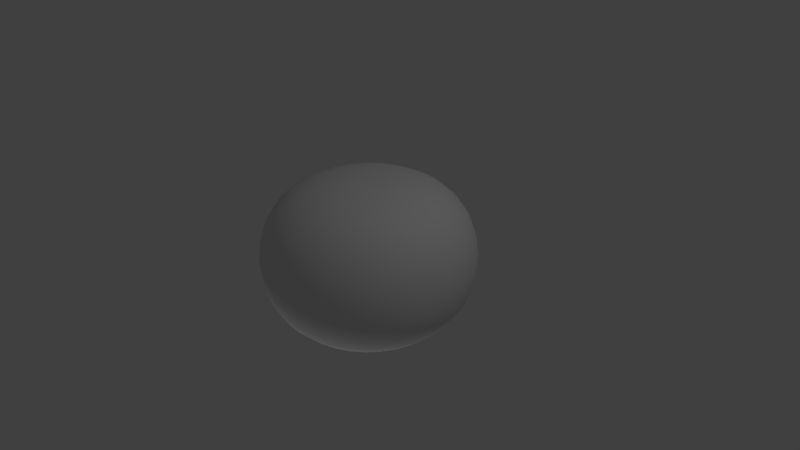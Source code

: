# Source: mandarina.blend  (saved by Blender 2.79.0; exported with 4.5.12 LTS)
import bpy
from mathutils import Matrix  # noqa: F401  (used for matrix-valued properties, if any)

bpy.ops.wm.read_factory_settings(use_empty=True)
scene = bpy.context.scene
scene.name = 'Scene'

# ---- collections
col_collection_1 = bpy.data.collections.new('Collection 1'); scene.collection.children.link(col_collection_1)

# ---- materials (node trees are filled in below, after node groups)
mat_material_001 = bpy.data.materials.new('Material.001')
mat_material_001.alpha_threshold = 0.0
mat_material_001.use_transparent_shadow = False
mat_material_001.roughness = 0.5
mat_material_001.specular_intensity = 0.2241

# ---- material node trees

# ---- world
world_world = bpy.data.worlds.new('World'); scene.world = world_world
world_world.color = (0.05088, 0.05088, 0.05088)
world_world.use_sun_shadow = False
world_world.sun_shadow_jitter_overblur = 0.0
world_world.cycles.sampling_method = 'MANUAL'

# ---- cameras
cam_camera = bpy.data.cameras.new('Camera')
cam_camera.clip_end = 100.0
cam_camera.lens = 35.0
cam_camera.sensor_width = 32.0
cam_camera.sensor_height = 18.0
cam_camera.ortho_scale = 7.314
cam_camera.dof.focus_distance = 0.0
cam_camera.dof.aperture_fstop = 128.0

# ---- lights
light_point = bpy.data.lights.new('Point', 'POINT')
light_point.transmission_factor = 0.0
light_point.energy = 100.0
light_point.shadow_buffer_clip_start = 0.5
light_point.shadow_soft_size = 0.1
light_point.shadow_maximum_resolution = 0.006
light_point.use_absolute_resolution = True
light_lamp = bpy.data.lights.new('Lamp', 'POINT')
light_lamp.transmission_factor = 0.0
light_lamp.cutoff_distance = 30.0
light_lamp.energy = 100.0
light_lamp.shadow_buffer_clip_start = 1.001
light_lamp.shadow_soft_size = 0.1
light_lamp.shadow_maximum_resolution = 0.006
light_lamp.use_absolute_resolution = True

# ---- meshes
me_sphere = bpy.data.meshes.new('Sphere')
me_sphere.from_pydata([(-4.679e-08, 0.2733, 1.041), (-4.679e-08, 0.5361, 1.011), (-4.679e-08, 0.7784, 0.9456), (-4.679e-08, 0.9907, 0.836), (-4.679e-08, 1.165, 0.6801), (-4.679e-08, 1.294, 0.482), (-4.679e-08, 1.374, 0.2514), (-4.679e-08, 1.401, 0.001858), (-4.679e-08, 1.374, -0.2479), (-4.679e-08, 0.7784, -0.9556), (0.05332, 0.2681, 1.041), (0.1046, 0.5258, 1.011), (0.1518, 0.7634, 0.9456), (0.1933, 0.9716, 0.836), (0.2273, 1.143, 0.6801), (0.2525, 1.269, 0.482), (0.2681, 1.348, 0.2514), (0.2733, 1.374, 0.001858), (0.2681, 1.348, -0.2479), (0.2525, 1.269, -0.4796), (0.2273, 1.143, -0.6804), (0.1933, 0.9716, -0.8406), (0.1518, 0.7634, -0.9556), (0.1046, 0.5258, -1.027), (0.05332, 0.2681, -1.061), (0.1046, 0.2525, 1.041), (0.2052, 0.4953, 1.011), (0.2979, 0.7191, 0.9456), (0.3791, 0.9152, 0.836), (0.4458, 1.076, 0.6801), (0.4953, 1.196, 0.482), (0.5258, 1.269, 0.2514), (0.5361, 1.294, 0.001858), (0.5258, 1.269, -0.2479), (0.4953, 1.196, -0.4796), (0.4458, 1.076, -0.6804), (0.3791, 0.9152, -0.8406), (0.2979, 0.7191, -0.9556), (0.2052, 0.4953, -1.027), (0.1046, 0.2525, -1.061), (0.1518, 0.2273, 1.041), (0.2979, 0.4458, 1.011), (0.4324, 0.6472, 0.9456), (0.5504, 0.8237, 0.836), (0.6472, 0.9686, 0.6801), (0.7191, 1.076, 0.482), (0.7634, 1.143, 0.2514), (0.7784, 1.165, 0.001858), (0.7634, 1.143, -0.2479), (0.7191, 1.076, -0.4796), (0.6472, 0.9686, -0.6804), (0.5504, 0.8237, -0.8406), (0.4324, 0.6472, -0.9556), (0.2979, 0.4458, -1.027), (0.1518, 0.2273, -1.061), (0.1933, 0.1933, 1.041), (0.3791, 0.3791, 1.011), (0.5504, 0.5504, 0.9456), (0.7005, 0.7005, 0.836), (0.8237, 0.8237, 0.6801), (0.9152, 0.9152, 0.482), (0.9716, 0.9716, 0.2514), (0.9907, 0.9907, 0.001858), (0.9716, 0.9716, -0.2479), (0.9152, 0.9152, -0.4796), (0.8237, 0.8237, -0.6804), (0.7005, 0.7005, -0.8406), (0.5504, 0.5504, -0.9556), (0.3791, 0.3791, -1.027), (0.1933, 0.1933, -1.061), (0.2273, 0.1518, 1.041), (0.4458, 0.2979, 1.011), (0.6472, 0.4324, 0.9456), (0.8237, 0.5504, 0.836), (0.9686, 0.6472, 0.6801), (1.076, 0.7191, 0.482), (1.143, 0.7634, 0.2514), (1.165, 0.7784, 0.001858), (1.143, 0.7634, -0.2479), (1.076, 0.7191, -0.4796), (0.9686, 0.6472, -0.6804), (0.8237, 0.5504, -0.8406), (0.6472, 0.4324, -0.9556), (0.4458, 0.2979, -1.027), (0.2273, 0.1518, -1.061), (0.2525, 0.1046, 1.041), (0.4953, 0.2052, 1.011), (0.7191, 0.2979, 0.9456), (0.9152, 0.3791, 0.836), (1.076, 0.4458, 0.6801), (1.196, 0.4953, 0.482), (1.269, 0.5258, 0.2514), (1.294, 0.5361, 0.001858), (1.269, 0.5258, -0.2479), (1.196, 0.4953, -0.4796), (1.076, 0.4458, -0.6804), (0.9152, 0.3791, -0.8406), (0.7191, 0.2979, -0.9556), (0.4953, 0.2052, -1.027), (0.2525, 0.1046, -1.061), (0.2681, 0.05332, 1.041), (0.5258, 0.1046, 1.011), (0.7634, 0.1518, 0.9456), (0.9716, 0.1933, 0.836), (1.143, 0.2273, 0.6801), (1.269, 0.2525, 0.482), (1.348, 0.2681, 0.2514), (1.374, 0.2733, 0.001858), (1.348, 0.2681, -0.2479), (1.269, 0.2525, -0.4796), (1.143, 0.2273, -0.6804), (0.9716, 0.1933, -0.8406), (0.7634, 0.1518, -0.9556), (0.5258, 0.1046, -1.027), (0.2681, 0.05332, -1.061), (0.2733, -3.474e-07, 1.041), (0.5361, -3.37e-07, 1.011), (0.7784, -3.266e-07, 0.9456), (0.9907, -3.37e-07, 0.836), (1.165, -3.579e-07, 0.6801), (1.294, -2.744e-07, 0.482), (1.374, -4.414e-07, 0.2514), (1.401, -4.205e-07, 0.001858), (1.374, -4.414e-07, -0.2479), (1.294, -2.117e-07, -0.4796), (1.165, -3.579e-07, -0.6804), (0.9907, -3.37e-07, -0.8406), (0.7784, -3.683e-07, -0.9556), (0.5361, -3.161e-07, -1.027), (0.2733, -3.213e-07, -1.061), (0.2681, -0.05332, 1.041), (0.5258, -0.1046, 1.011), (0.7634, -0.1518, 0.9456), (0.9716, -0.1933, 0.836), (1.143, -0.2273, 0.6801), (1.269, -0.2525, 0.482), (1.348, -0.2681, 0.2514), (1.374, -0.2733, 0.001858), (1.348, -0.2681, -0.2479), (1.269, -0.2525, -0.4796), (1.143, -0.2273, -0.6804), (0.9716, -0.1933, -0.8406), (0.7634, -0.1518, -0.9556), (0.5258, -0.1046, -1.027), (0.2681, -0.05332, -1.061), (0.2525, -0.1046, 1.041), (0.4953, -0.2052, 1.011), (0.7191, -0.2979, 0.9456), (0.9152, -0.3791, 0.836), (1.076, -0.4458, 0.6801), (1.196, -0.4953, 0.482), (1.269, -0.5258, 0.2514), (1.294, -0.5361, 0.001858), (1.269, -0.5258, -0.2479), (1.196, -0.4953, -0.4796), (1.076, -0.4458, -0.6804), (0.9152, -0.3791, -0.8406), (0.7191, -0.2979, -0.9556), (0.4953, -0.2052, -1.027), (0.2525, -0.1046, -1.061), (0.2273, -0.1518, 1.041), (0.4458, -0.2979, 1.011), (0.6472, -0.4324, 0.9456), (0.8237, -0.5504, 0.836), (0.9686, -0.6472, 0.6801), (1.076, -0.7191, 0.482), (1.143, -0.7634, 0.2514), (1.165, -0.7784, 0.001858), (1.143, -0.7634, -0.2479), (1.076, -0.7191, -0.4796), (0.9686, -0.6472, -0.6804), (0.8237, -0.5504, -0.8406), (0.6472, -0.4324, -0.9556), (0.4458, -0.2979, -1.027), (0.2273, -0.1518, -1.061), (0.1933, -0.1933, 1.041), (0.3791, -0.3791, 1.011), (0.5504, -0.5504, 0.9456), (0.7005, -0.7005, 0.836), (0.8237, -0.8237, 0.6801), (0.9152, -0.9152, 0.482), (0.9716, -0.9716, 0.2514), (0.9907, -0.9907, 0.001858), (0.9716, -0.9716, -0.2479), (0.9152, -0.9152, -0.4796), (0.8237, -0.8237, -0.6804), (0.7005, -0.7005, -0.8406), (0.5504, -0.5504, -0.9556), (0.3791, -0.3791, -1.027), (0.1933, -0.1933, -1.061), (0.1518, -0.2273, 1.041), (0.2979, -0.4458, 1.011), (0.4324, -0.6472, 0.9456), (0.5504, -0.8237, 0.836), (0.6472, -0.9686, 0.6801), (0.7191, -1.076, 0.482), (0.7634, -1.143, 0.2514), (0.7784, -1.165, 0.001858), (0.7634, -1.143, -0.2479), (0.7191, -1.076, -0.4796), (0.6472, -0.9686, -0.6804), (0.5504, -0.8237, -0.8406), (0.4324, -0.6472, -0.9556), (0.2979, -0.4458, -1.027), (0.1518, -0.2273, -1.061), (-4.679e-08, -3.463e-07, -1.07), (0.1046, -0.2525, 1.041), (0.2052, -0.4953, 1.011), (0.2979, -0.7191, 0.9456), (0.3791, -0.9152, 0.836), (0.4458, -1.076, 0.6801), (0.4953, -1.196, 0.482), (0.5258, -1.269, 0.2514), (0.5361, -1.294, 0.001858), (0.5258, -1.269, -0.2479), (0.4953, -1.196, -0.4796), (0.4458, -1.076, -0.6804), (0.3791, -0.9152, -0.8406), (0.2979, -0.7191, -0.9556), (0.2052, -0.4953, -1.027), (0.1046, -0.2525, -1.061), (0.05332, -0.2681, 1.041), (0.1046, -0.5258, 1.011), (0.1518, -0.7634, 0.9456), (0.1933, -0.9716, 0.836), (0.2273, -1.143, 0.6801), (0.2525, -1.269, 0.482), (0.2681, -1.348, 0.2514), (0.2733, -1.374, 0.001858), (0.2681, -1.348, -0.2479), (0.2525, -1.269, -0.4796), (0.2273, -1.143, -0.6804), (0.1933, -0.9716, -0.8406), (0.1518, -0.7634, -0.9556), (0.1046, -0.5258, -1.027), (0.05332, -0.2681, -1.061), (-5.69e-08, -0.2733, 1.041), (1.095e-08, -0.5361, 1.011), (-9.925e-09, -0.7784, 0.9456), (-8.299e-08, -0.9907, 0.836), (-1.665e-07, -1.165, 0.6801), (4.227e-08, -1.294, 0.482), (-1.665e-07, -1.374, 0.2514), (-1.874e-07, -1.401, 0.001858), (-1.665e-07, -1.374, -0.2479), (4.227e-08, -1.294, -0.4796), (-1.665e-07, -1.165, -0.6804), (-8.299e-08, -0.9907, -0.8406), (-6.212e-08, -0.7784, -0.9556), (-4.124e-08, -0.5361, -1.027), (-4.124e-08, -0.2733, -1.061), (-0.05332, -0.2681, 1.041), (-0.1046, -0.5258, 1.011), (-0.1518, -0.7634, 0.9456), (-0.1933, -0.9716, 0.836), (-0.2273, -1.143, 0.6801), (-0.2525, -1.269, 0.482), (-0.2681, -1.348, 0.2514), (-0.2733, -1.374, 0.001858), (-0.2681, -1.348, -0.2479), (-0.2525, -1.269, -0.4796), (-0.2273, -1.143, -0.6804), (-0.1933, -0.9716, -0.8406), (-0.1518, -0.7634, -0.9556), (-0.1046, -0.5258, -1.027), (-0.05332, -0.2681, -1.061), (-0.1046, -0.2525, 1.041), (-0.2052, -0.4953, 1.011), (-0.2979, -0.7191, 0.9456), (-0.3791, -0.9152, 0.836), (-0.4458, -1.076, 0.6801), (-0.4953, -1.196, 0.482), (-0.5258, -1.269, 0.2514), (-0.5361, -1.294, 0.001858), (-0.5258, -1.269, -0.2479), (-0.4953, -1.196, -0.4796), (-0.4458, -1.076, -0.6804), (-0.3791, -0.9152, -0.8406), (-0.2979, -0.7191, -0.9556), (-0.2052, -0.4953, -1.027), (-0.1046, -0.2525, -1.061), (-0.1518, -0.2273, 1.041), (-0.2979, -0.4458, 1.011), (-0.4324, -0.6472, 0.9456), (-0.5504, -0.8237, 0.836), (-0.6472, -0.9686, 0.6801), (-0.7191, -1.076, 0.482), (-0.7634, -1.143, 0.2514), (-0.7784, -1.165, 0.001858), (-0.7634, -1.143, -0.2479), (-0.7191, -1.076, -0.4796), (-0.6472, -0.9686, -0.6804), (-0.5504, -0.8237, -0.8406), (-0.4324, -0.6472, -0.9556), (-0.2979, -0.4458, -1.027), (-0.1518, -0.2273, -1.061), (-3.696e-07, -6.691e-07, 1.048), (-0.1933, -0.1933, 1.041), (-0.3791, -0.3791, 1.011), (-0.5504, -0.5504, 0.9456), (-0.7005, -0.7005, 0.836), (-0.8237, -0.8237, 0.6801), (-0.9152, -0.9152, 0.482), (-0.9716, -0.9716, 0.2514), (-0.9907, -0.9907, 0.001858), (-0.9716, -0.9716, -0.2479), (-0.9152, -0.9152, -0.4796), (-0.8237, -0.8237, -0.6804), (-0.7005, -0.7005, -0.8406), (-0.5504, -0.5504, -0.9556), (-0.3791, -0.3791, -1.027), (-0.1933, -0.1933, -1.061), (-0.2273, -0.1518, 1.041), (-0.4458, -0.2979, 1.011), (-0.6472, -0.4324, 0.9456), (-0.8237, -0.5504, 0.836), (-0.9686, -0.6472, 0.6801), (-1.076, -0.7191, 0.482), (-1.143, -0.7634, 0.2514), (-1.165, -0.7784, 0.001858), (-1.143, -0.7634, -0.2479), (-1.076, -0.7191, -0.4796), (-0.9686, -0.6472, -0.6804), (-0.8237, -0.5504, -0.8406), (-0.6472, -0.4324, -0.9556), (-0.4458, -0.2979, -1.027), (-0.2273, -0.1518, -1.061), (-0.2525, -0.1046, 1.041), (-0.4953, -0.2052, 1.011), (-0.7191, -0.2979, 0.9456), (-0.9152, -0.3791, 0.836), (-1.076, -0.4458, 0.6801), (-1.196, -0.4953, 0.482), (-1.269, -0.5258, 0.2514), (-1.294, -0.5361, 0.001858), (-1.269, -0.5258, -0.2479), (-1.196, -0.4953, -0.4796), (-1.076, -0.4458, -0.6804), (-0.9152, -0.3791, -0.8406), (-0.7191, -0.2979, -0.9556), (-0.4953, -0.2052, -1.027), (-0.2525, -0.1046, -1.061), (-0.2681, -0.05332, 1.041), (-0.5258, -0.1046, 1.011), (-0.7634, -0.1518, 0.9456), (-0.9716, -0.1933, 0.836), (-1.143, -0.2273, 0.6801), (-1.269, -0.2525, 0.482), (-1.348, -0.2681, 0.2514), (-1.374, -0.2733, 0.001858), (-1.348, -0.2681, -0.2479), (-1.269, -0.2525, -0.4796), (-1.143, -0.2273, -0.6804), (-0.9716, -0.1933, -0.8406), (-0.7634, -0.1518, -0.9556), (-0.5258, -0.1046, -1.027), (-0.2681, -0.05332, -1.061), (-0.2733, -3.266e-07, 1.041), (-0.5361, -2.848e-07, 1.011), (-0.7784, -2.848e-07, 0.9456), (-0.9907, -1.491e-07, 0.836), (-1.165, -8.648e-08, 0.6801), (-1.294, -3.37e-07, 0.482), (-1.374, -2.385e-08, 0.2514), (-1.401, -8.648e-08, 0.001858), (-1.374, -2.385e-08, -0.2479), (-1.294, -3.37e-07, -0.4796), (-1.165, -8.648e-08, -0.6804), (-0.9907, -1.491e-07, -0.8406), (-0.7784, -2.535e-07, -0.9556), (-0.5361, -2.431e-07, -1.027), (-0.2733, -3.318e-07, -1.061), (-0.2681, 0.05332, 1.041), (-0.5258, 0.1046, 1.011), (-0.7634, 0.1518, 0.9456), (-0.9716, 0.1933, 0.836), (-1.143, 0.2273, 0.6801), (-1.269, 0.2525, 0.482), (-1.348, 0.2681, 0.2514), (-1.374, 0.2733, 0.001858), (-1.348, 0.2681, -0.2479), (-1.269, 0.2525, -0.4796), (-1.143, 0.2273, -0.6804), (-0.9716, 0.1933, -0.8406), (-0.7634, 0.1518, -0.9556), (-0.5258, 0.1046, -1.027), (-0.2681, 0.05332, -1.061), (-0.2525, 0.1046, 1.041), (-0.4953, 0.2052, 1.011), (-0.7191, 0.2979, 0.9456), (-0.9152, 0.3791, 0.836), (-1.076, 0.4458, 0.6801), (-1.196, 0.4953, 0.482), (-1.269, 0.5258, 0.2514), (-1.294, 0.5361, 0.001858), (-1.269, 0.5258, -0.2479), (-1.196, 0.4953, -0.4796), (-1.076, 0.4458, -0.6804), (-0.9152, 0.3791, -0.8406), (-0.7191, 0.2979, -0.9556), (-0.4953, 0.2052, -1.027), (-0.2525, 0.1046, -1.061), (-0.2273, 0.1518, 1.041), (-0.4458, 0.2979, 1.011), (-0.6472, 0.4324, 0.9456), (-0.8237, 0.5504, 0.836), (-0.9686, 0.6472, 0.6801), (-1.076, 0.7191, 0.482), (-1.143, 0.7634, 0.2514), (-1.165, 0.7784, 0.001858), (-1.143, 0.7634, -0.2479), (-1.076, 0.7191, -0.4796), (-0.9686, 0.6472, -0.6804), (-0.8237, 0.5504, -0.8406), (-0.6472, 0.4324, -0.9556), (-0.4458, 0.2979, -1.027), (-0.2273, 0.1518, -1.061), (-0.1933, 0.1933, 1.041), (-0.3791, 0.3791, 1.011), (-0.5504, 0.5504, 0.9456), (-0.7005, 0.7005, 0.836), (-0.8237, 0.8237, 0.6801), (-0.9152, 0.9152, 0.482), (-0.9716, 0.9716, 0.2514), (-0.9907, 0.9907, 0.001858), (-0.9716, 0.9716, -0.2479), (-0.9152, 0.9152, -0.4796), (-0.8237, 0.8237, -0.6804), (-0.7005, 0.7005, -0.8406), (-0.5504, 0.5504, -0.9556), (-0.3791, 0.3791, -1.027), (-0.1933, 0.1933, -1.061), (-0.1518, 0.2273, 1.041), (-0.2979, 0.4458, 1.011), (-0.4324, 0.6472, 0.9456), (-0.5504, 0.8237, 0.836), (-0.6472, 0.9686, 0.6801), (-0.7191, 1.076, 0.482), (-0.7634, 1.143, 0.2514), (-0.7784, 1.165, 0.001858), (-0.7634, 1.143, -0.2479), (-0.7191, 1.076, -0.4796), (-0.6472, 0.9686, -0.6804), (-0.5504, 0.8237, -0.8406), (-0.4324, 0.6472, -0.9556), (-0.2979, 0.4458, -1.027), (-0.1518, 0.2273, -1.061), (-0.1046, 0.2525, 1.041), (-0.2052, 0.4953, 1.011), (-0.2979, 0.7191, 0.9456), (-0.3791, 0.9152, 0.836), (-0.4458, 1.076, 0.6801), (-0.4953, 1.196, 0.482), (-0.5258, 1.269, 0.2514), (-0.5361, 1.294, 0.001858), (-0.5258, 1.269, -0.2479), (-0.4953, 1.196, -0.4796), (-0.4458, 1.076, -0.6804), (-0.3791, 0.9152, -0.8406), (-0.2979, 0.7191, -0.9556), (-0.2052, 0.4953, -1.027), (-0.1046, 0.2525, -1.061), (-0.05332, 0.2681, 1.041), (-0.1046, 0.5258, 1.011), (-0.1518, 0.7634, 0.9456), (-0.1933, 0.9716, 0.836), (-0.2273, 1.143, 0.6801), (-0.2525, 1.269, 0.482), (-0.2681, 1.348, 0.2514), (-0.2733, 1.374, 0.001858), (-0.2681, 1.348, -0.2479), (-0.2525, 1.269, -0.4796), (-0.2273, 1.143, -0.6804), (-0.1933, 0.9716, -0.8406), (-0.1518, 0.7634, -0.9556), (-0.1046, 0.5258, -1.027), (-0.05332, 0.2681, -1.061), (4.227e-08, 1.294, -0.4796), (3.345e-07, 1.165, -0.6804), (1.675e-07, 0.9907, -0.8406), (6.314e-08, 0.5361, -1.027), (-2.558e-08, 0.2733, -1.061)], [], [(3, 2, 12, 13), (479, 478, 20, 21), (4, 3, 13, 14), (9, 479, 21, 22), (5, 4, 14, 15), (480, 9, 22, 23), (6, 5, 15, 16), (481, 480, 23, 24), (7, 6, 16, 17), (0, 296, 10), (205, 481, 24), (8, 7, 17, 18), (1, 0, 10, 11), (477, 8, 18, 19), (2, 1, 11, 12), (478, 477, 19, 20), (12, 11, 26, 27), (20, 19, 34, 35), (13, 12, 27, 28), (21, 20, 35, 36), (14, 13, 28, 29), (22, 21, 36, 37), (15, 14, 29, 30), (23, 22, 37, 38), (16, 15, 30, 31), (24, 23, 38, 39), (17, 16, 31, 32), (10, 296, 25), (205, 24, 39), (18, 17, 32, 33), (11, 10, 25, 26), (19, 18, 33, 34), (31, 30, 45, 46), (39, 38, 53, 54), (32, 31, 46, 47), (25, 296, 40), (205, 39, 54), (33, 32, 47, 48), (26, 25, 40, 41), (34, 33, 48, 49), (27, 26, 41, 42), (35, 34, 49, 50), (28, 27, 42, 43), (36, 35, 50, 51), (29, 28, 43, 44), (37, 36, 51, 52), (30, 29, 44, 45), (38, 37, 52, 53), (50, 49, 64, 65), (43, 42, 57, 58), (51, 50, 65, 66), (44, 43, 58, 59), (52, 51, 66, 67), (45, 44, 59, 60), (53, 52, 67, 68), (46, 45, 60, 61), (54, 53, 68, 69), (47, 46, 61, 62), (40, 296, 55), (205, 54, 69), (48, 47, 62, 63), (41, 40, 55, 56), (49, 48, 63, 64), (42, 41, 56, 57), (69, 68, 83, 84), (62, 61, 76, 77), (55, 296, 70), (205, 69, 84), (63, 62, 77, 78), (56, 55, 70, 71), (64, 63, 78, 79), (57, 56, 71, 72), (65, 64, 79, 80), (58, 57, 72, 73), (66, 65, 80, 81), (59, 58, 73, 74), (67, 66, 81, 82), (60, 59, 74, 75), (68, 67, 82, 83), (61, 60, 75, 76), (73, 72, 87, 88), (81, 80, 95, 96), (74, 73, 88, 89), (82, 81, 96, 97), (75, 74, 89, 90), (83, 82, 97, 98), (76, 75, 90, 91), (84, 83, 98, 99), (77, 76, 91, 92), (70, 296, 85), (205, 84, 99), (78, 77, 92, 93), (71, 70, 85, 86), (79, 78, 93, 94), (72, 71, 86, 87), (80, 79, 94, 95), (92, 91, 106, 107), (85, 296, 100), (205, 99, 114), (93, 92, 107, 108), (86, 85, 100, 101), (94, 93, 108, 109), (87, 86, 101, 102), (95, 94, 109, 110), (88, 87, 102, 103), (96, 95, 110, 111), (89, 88, 103, 104), (97, 96, 111, 112), (90, 89, 104, 105), (98, 97, 112, 113), (91, 90, 105, 106), (99, 98, 113, 114), (111, 110, 125, 126), (104, 103, 118, 119), (112, 111, 126, 127), (105, 104, 119, 120), (113, 112, 127, 128), (106, 105, 120, 121), (114, 113, 128, 129), (107, 106, 121, 122), (100, 296, 115), (205, 114, 129), (108, 107, 122, 123), (101, 100, 115, 116), (109, 108, 123, 124), (102, 101, 116, 117), (110, 109, 124, 125), (103, 102, 117, 118), (205, 129, 144), (123, 122, 137, 138), (116, 115, 130, 131), (124, 123, 138, 139), (117, 116, 131, 132), (125, 124, 139, 140), (118, 117, 132, 133), (126, 125, 140, 141), (119, 118, 133, 134), (127, 126, 141, 142), (120, 119, 134, 135), (128, 127, 142, 143), (121, 120, 135, 136), (129, 128, 143, 144), (122, 121, 136, 137), (115, 296, 130), (142, 141, 156, 157), (135, 134, 149, 150), (143, 142, 157, 158), (136, 135, 150, 151), (144, 143, 158, 159), (137, 136, 151, 152), (130, 296, 145), (205, 144, 159), (138, 137, 152, 153), (131, 130, 145, 146), (139, 138, 153, 154), (132, 131, 146, 147), (140, 139, 154, 155), (133, 132, 147, 148), (141, 140, 155, 156), (134, 133, 148, 149), (146, 145, 160, 161), (154, 153, 168, 169), (147, 146, 161, 162), (155, 154, 169, 170), (148, 147, 162, 163), (156, 155, 170, 171), (149, 148, 163, 164), (157, 156, 171, 172), (150, 149, 164, 165), (158, 157, 172, 173), (151, 150, 165, 166), (159, 158, 173, 174), (152, 151, 166, 167), (145, 296, 160), (205, 159, 174), (153, 152, 167, 168), (165, 164, 179, 180), (173, 172, 187, 188), (166, 165, 180, 181), (174, 173, 188, 189), (167, 166, 181, 182), (160, 296, 175), (205, 174, 189), (168, 167, 182, 183), (161, 160, 175, 176), (169, 168, 183, 184), (162, 161, 176, 177), (170, 169, 184, 185), (163, 162, 177, 178), (171, 170, 185, 186), (164, 163, 178, 179), (172, 171, 186, 187), (184, 183, 198, 199), (177, 176, 191, 192), (185, 184, 199, 200), (178, 177, 192, 193), (186, 185, 200, 201), (179, 178, 193, 194), (187, 186, 201, 202), (180, 179, 194, 195), (188, 187, 202, 203), (181, 180, 195, 196), (189, 188, 203, 204), (182, 181, 196, 197), (175, 296, 190), (205, 189, 204), (183, 182, 197, 198), (176, 175, 190, 191), (203, 202, 218, 219), (196, 195, 211, 212), (204, 203, 219, 220), (197, 196, 212, 213), (190, 296, 206), (205, 204, 220), (198, 197, 213, 214), (191, 190, 206, 207), (199, 198, 214, 215), (192, 191, 207, 208), (200, 199, 215, 216), (193, 192, 208, 209), (201, 200, 216, 217), (194, 193, 209, 210), (202, 201, 217, 218), (195, 194, 210, 211), (208, 207, 222, 223), (216, 215, 230, 231), (209, 208, 223, 224), (217, 216, 231, 232), (210, 209, 224, 225), (218, 217, 232, 233), (211, 210, 225, 226), (219, 218, 233, 234), (212, 211, 226, 227), (220, 219, 234, 235), (213, 212, 227, 228), (206, 296, 221), (205, 220, 235), (214, 213, 228, 229), (207, 206, 221, 222), (215, 214, 229, 230), (227, 226, 241, 242), (235, 234, 249, 250), (228, 227, 242, 243), (221, 296, 236), (205, 235, 250), (229, 228, 243, 244), (222, 221, 236, 237), (230, 229, 244, 245), (223, 222, 237, 238), (231, 230, 245, 246), (224, 223, 238, 239), (232, 231, 246, 247), (225, 224, 239, 240), (233, 232, 247, 248), (226, 225, 240, 241), (234, 233, 248, 249), (246, 245, 260, 261), (239, 238, 253, 254), (247, 246, 261, 262), (240, 239, 254, 255), (248, 247, 262, 263), (241, 240, 255, 256), (249, 248, 263, 264), (242, 241, 256, 257), (250, 249, 264, 265), (243, 242, 257, 258), (236, 296, 251), (205, 250, 265), (244, 243, 258, 259), (237, 236, 251, 252), (245, 244, 259, 260), (238, 237, 252, 253), (265, 264, 279, 280), (258, 257, 272, 273), (251, 296, 266), (205, 265, 280), (259, 258, 273, 274), (252, 251, 266, 267), (260, 259, 274, 275), (253, 252, 267, 268), (261, 260, 275, 276), (254, 253, 268, 269), (262, 261, 276, 277), (255, 254, 269, 270), (263, 262, 277, 278), (256, 255, 270, 271), (264, 263, 278, 279), (257, 256, 271, 272), (277, 276, 291, 292), (270, 269, 284, 285), (278, 277, 292, 293), (271, 270, 285, 286), (279, 278, 293, 294), (272, 271, 286, 287), (280, 279, 294, 295), (273, 272, 287, 288), (266, 296, 281), (205, 280, 295), (274, 273, 288, 289), (267, 266, 281, 282), (275, 274, 289, 290), (268, 267, 282, 283), (276, 275, 290, 291), (269, 268, 283, 284), (281, 296, 297), (205, 295, 311), (289, 288, 304, 305), (282, 281, 297, 298), (290, 289, 305, 306), (283, 282, 298, 299), (291, 290, 306, 307), (284, 283, 299, 300), (292, 291, 307, 308), (285, 284, 300, 301), (293, 292, 308, 309), (286, 285, 301, 302), (294, 293, 309, 310), (287, 286, 302, 303), (295, 294, 310, 311), (288, 287, 303, 304), (301, 300, 315, 316), (309, 308, 323, 324), (302, 301, 316, 317), (310, 309, 324, 325), (303, 302, 317, 318), (311, 310, 325, 326), (304, 303, 318, 319), (297, 296, 312), (205, 311, 326), (305, 304, 319, 320), (298, 297, 312, 313), (306, 305, 320, 321), (299, 298, 313, 314), (307, 306, 321, 322), (300, 299, 314, 315), (308, 307, 322, 323), (320, 319, 334, 335), (313, 312, 327, 328), (321, 320, 335, 336), (314, 313, 328, 329), (322, 321, 336, 337), (315, 314, 329, 330), (323, 322, 337, 338), (316, 315, 330, 331), (324, 323, 338, 339), (317, 316, 331, 332), (325, 324, 339, 340), (318, 317, 332, 333), (326, 325, 340, 341), (319, 318, 333, 334), (312, 296, 327), (205, 326, 341), (339, 338, 353, 354), (332, 331, 346, 347), (340, 339, 354, 355), (333, 332, 347, 348), (341, 340, 355, 356), (334, 333, 348, 349), (327, 296, 342), (205, 341, 356), (335, 334, 349, 350), (328, 327, 342, 343), (336, 335, 350, 351), (329, 328, 343, 344), (337, 336, 351, 352), (330, 329, 344, 345), (338, 337, 352, 353), (331, 330, 345, 346), (343, 342, 357, 358), (351, 350, 365, 366), (344, 343, 358, 359), (352, 351, 366, 367), (345, 344, 359, 360), (353, 352, 367, 368), (346, 345, 360, 361), (354, 353, 368, 369), (347, 346, 361, 362), (355, 354, 369, 370), (348, 347, 362, 363), (356, 355, 370, 371), (349, 348, 363, 364), (342, 296, 357), (205, 356, 371), (350, 349, 364, 365), (362, 361, 376, 377), (370, 369, 384, 385), (363, 362, 377, 378), (371, 370, 385, 386), (364, 363, 378, 379), (357, 296, 372), (205, 371, 386), (365, 364, 379, 380), (358, 357, 372, 373), (366, 365, 380, 381), (359, 358, 373, 374), (367, 366, 381, 382), (360, 359, 374, 375), (368, 367, 382, 383), (361, 360, 375, 376), (369, 368, 383, 384), (381, 380, 395, 396), (374, 373, 388, 389), (382, 381, 396, 397), (375, 374, 389, 390), (383, 382, 397, 398), (376, 375, 390, 391), (384, 383, 398, 399), (377, 376, 391, 392), (385, 384, 399, 400), (378, 377, 392, 393), (386, 385, 400, 401), (379, 378, 393, 394), (372, 296, 387), (205, 386, 401), (380, 379, 394, 395), (373, 372, 387, 388), (400, 399, 414, 415), (393, 392, 407, 408), (401, 400, 415, 416), (394, 393, 408, 409), (387, 296, 402), (205, 401, 416), (395, 394, 409, 410), (388, 387, 402, 403), (396, 395, 410, 411), (389, 388, 403, 404), (397, 396, 411, 412), (390, 389, 404, 405), (398, 397, 412, 413), (391, 390, 405, 406), (399, 398, 413, 414), (392, 391, 406, 407), (412, 411, 426, 427), (405, 404, 419, 420), (413, 412, 427, 428), (406, 405, 420, 421), (414, 413, 428, 429), (407, 406, 421, 422), (415, 414, 429, 430), (408, 407, 422, 423), (416, 415, 430, 431), (409, 408, 423, 424), (402, 296, 417), (205, 416, 431), (410, 409, 424, 425), (403, 402, 417, 418), (411, 410, 425, 426), (404, 403, 418, 419), (431, 430, 445, 446), (424, 423, 438, 439), (417, 296, 432), (205, 431, 446), (425, 424, 439, 440), (418, 417, 432, 433), (426, 425, 440, 441), (419, 418, 433, 434), (427, 426, 441, 442), (420, 419, 434, 435), (428, 427, 442, 443), (421, 420, 435, 436), (429, 428, 443, 444), (422, 421, 436, 437), (430, 429, 444, 445), (423, 422, 437, 438), (435, 434, 449, 450), (443, 442, 457, 458), (436, 435, 450, 451), (444, 443, 458, 459), (437, 436, 451, 452), (445, 444, 459, 460), (438, 437, 452, 453), (446, 445, 460, 461), (439, 438, 453, 454), (432, 296, 447), (205, 446, 461), (440, 439, 454, 455), (433, 432, 447, 448), (441, 440, 455, 456), (434, 433, 448, 449), (442, 441, 456, 457), (454, 453, 468, 469), (447, 296, 462), (205, 461, 476), (455, 454, 469, 470), (448, 447, 462, 463), (456, 455, 470, 471), (449, 448, 463, 464), (457, 456, 471, 472), (450, 449, 464, 465), (458, 457, 472, 473), (451, 450, 465, 466), (459, 458, 473, 474), (452, 451, 466, 467), (460, 459, 474, 475), (453, 452, 467, 468), (461, 460, 475, 476), (473, 472, 478, 479), (466, 465, 3, 4), (474, 473, 479, 9), (467, 466, 4, 5), (475, 474, 9, 480), (468, 467, 5, 6), (476, 475, 480, 481), (469, 468, 6, 7), (462, 296, 0), (205, 476, 481), (470, 469, 7, 8), (463, 462, 0, 1), (471, 470, 8, 477), (464, 463, 1, 2), (472, 471, 477, 478), (465, 464, 2, 3)])
me_sphere.polygons.foreach_set('use_smooth', [True] * 512)
_uv = me_sphere.uv_layers.new(name='UVMap')
_uv.uv.foreach_set('vector', [0.123, 0.9459, 0.1075, 0.9848, 0.08532, 0.9706, 0.09483, 0.9279, 0.2499, 0.5329, 0.2399, 0.5751, 0.2067, 0.5539, 0.2217, 0.5149, 0.1402, 0.8996, 0.123, 0.9459, 0.09483, 0.9279, 0.1071, 0.8784, 0.6978, 0.8049, 0.6642, 0.7892, 0.6702, 0.7472, 0.7025, 0.7719, 0.1584, 0.8475, 0.1402, 0.8996, 0.1071, 0.8784, 0.1216, 0.8239, 0.736, 0.8183, 0.6978, 0.8049, 0.7025, 0.7719, 0.7393, 0.7956, 0.1769, 0.7918, 0.1584, 0.8475, 0.1216, 0.8239, 0.1378, 0.7667, 0.7775, 0.8291, 0.736, 0.8183, 0.7393, 0.7956, 0.7792, 0.8175, 0.1949, 0.7345, 0.1769, 0.7918, 0.1378, 0.7667, 0.1551, 0.709, 0.7938, 0.3429, 0.837, 0.3387, 0.7954, 0.3545, 0.8207, 0.8367, 0.7775, 0.8291, 0.7792, 0.8175, 0.2119, 0.6778, 0.1949, 0.7345, 0.1551, 0.709, 0.1728, 0.6528, 0.7523, 0.3435, 0.7938, 0.3429, 0.7954, 0.3545, 0.7555, 0.3662, 0.227, 0.624, 0.2119, 0.6778, 0.1728, 0.6528, 0.1902, 0.6004, 0.714, 0.3405, 0.7523, 0.3435, 0.7555, 0.3662, 0.7187, 0.3734, 0.2399, 0.5751, 0.227, 0.624, 0.1902, 0.6004, 0.2067, 0.5539, 0.7187, 0.3734, 0.7555, 0.3662, 0.7619, 0.3876, 0.728, 0.4045, 0.2067, 0.5539, 0.1902, 0.6004, 0.1538, 0.5783, 0.174, 0.534, 0.09483, 0.9279, 0.08532, 0.9706, 0.06341, 0.9574, 0.06695, 0.911, 0.2217, 0.5149, 0.2067, 0.5539, 0.174, 0.534, 0.1938, 0.498, 0.1071, 0.8784, 0.09483, 0.9279, 0.06695, 0.911, 0.0743, 0.8585, 0.7025, 0.7719, 0.6702, 0.7472, 0.682, 0.7077, 0.7118, 0.7409, 0.1216, 0.8239, 0.1071, 0.8784, 0.0743, 0.8585, 0.08516, 0.8019, 0.7393, 0.7956, 0.7025, 0.7719, 0.7118, 0.7409, 0.7457, 0.7743, 0.1378, 0.7667, 0.1216, 0.8239, 0.08516, 0.8019, 0.09912, 0.7433, 0.7792, 0.8175, 0.7393, 0.7956, 0.7457, 0.7743, 0.7824, 0.8066, 0.1551, 0.709, 0.1378, 0.7667, 0.09912, 0.7433, 0.1157, 0.6851, 0.7954, 0.3545, 0.837, 0.3387, 0.7987, 0.3654, 0.8207, 0.8367, 0.7792, 0.8175, 0.7824, 0.8066, 0.1728, 0.6528, 0.1551, 0.709, 0.1157, 0.6851, 0.1341, 0.6294, 0.7555, 0.3662, 0.7954, 0.3545, 0.7987, 0.3654, 0.7619, 0.3876, 0.1902, 0.6004, 0.1728, 0.6528, 0.1341, 0.6294, 0.1538, 0.5783, 0.09912, 0.7433, 0.08516, 0.8019, 0.05052, 0.7821, 0.06235, 0.7224, 0.7824, 0.8066, 0.7457, 0.7743, 0.7549, 0.755, 0.7872, 0.7968, 0.1157, 0.6851, 0.09912, 0.7433, 0.06235, 0.7224, 0.07816, 0.6637, 0.7987, 0.3654, 0.837, 0.3387, 0.8034, 0.3752, 0.8207, 0.8367, 0.7824, 0.8066, 0.7872, 0.7968, 0.1341, 0.6294, 0.1157, 0.6851, 0.07816, 0.6637, 0.09734, 0.6084, 0.7619, 0.3876, 0.7987, 0.3654, 0.8034, 0.3752, 0.7712, 0.4068, 0.1538, 0.5783, 0.1341, 0.6294, 0.09734, 0.6084, 0.1192, 0.5586, 0.728, 0.4045, 0.7619, 0.3876, 0.7712, 0.4068, 0.7415, 0.4324, 0.174, 0.534, 0.1538, 0.5783, 0.1192, 0.5586, 0.1428, 0.5162, 0.06695, 0.911, 0.06341, 0.9574, 0.04258, 0.9455, 0.04044, 0.8959, 0.682, 0.7077, 0.6577, 0.6761, 0.6778, 0.6343, 0.6992, 0.6722, 0.0743, 0.8585, 0.06695, 0.911, 0.04044, 0.8959, 0.04312, 0.8407, 0.7118, 0.7409, 0.682, 0.7077, 0.6992, 0.6722, 0.7252, 0.7129, 0.08516, 0.8019, 0.0743, 0.8585, 0.04312, 0.8407, 0.05052, 0.7821, 0.7457, 0.7743, 0.7118, 0.7409, 0.7252, 0.7129, 0.7549, 0.755, 0.1428, 0.5162, 0.1192, 0.5586, 0.08763, 0.542, 0.1144, 0.5013, 0.7154, 0.451, 0.7415, 0.4324, 0.7586, 0.4562, 0.7372, 0.4812, 0.6992, 0.6722, 0.6778, 0.6343, 0.7034, 0.5988, 0.721, 0.6419, 0.04312, 0.8407, 0.04044, 0.8959, 0.01631, 0.8832, 0.01474, 0.8258, 0.7252, 0.7129, 0.6992, 0.6722, 0.721, 0.6419, 0.7423, 0.6892, 0.05052, 0.7821, 0.04312, 0.8407, 0.01474, 0.8258, 0.01899, 0.7655, 0.7549, 0.755, 0.7252, 0.7129, 0.7423, 0.6892, 0.7667, 0.7387, 0.06235, 0.7224, 0.05052, 0.7821, 0.01899, 0.7655, 0.02888, 0.7047, 0.7872, 0.7968, 0.7549, 0.755, 0.7667, 0.7387, 0.7932, 0.7885, 0.07816, 0.6637, 0.06235, 0.7224, 0.02888, 0.7047, 0.04403, 0.6457, 0.8034, 0.3752, 0.837, 0.3387, 0.8094, 0.3835, 0.8207, 0.8367, 0.7872, 0.7968, 0.7932, 0.7885, 0.09734, 0.6084, 0.07816, 0.6637, 0.04403, 0.6457, 0.06387, 0.5908, 0.7712, 0.4068, 0.8034, 0.3752, 0.8094, 0.3835, 0.783, 0.4232, 0.1192, 0.5586, 0.09734, 0.6084, 0.06387, 0.5908, 0.08763, 0.542, 0.7415, 0.4324, 0.7712, 0.4068, 0.783, 0.4232, 0.7586, 0.4562, 0.7932, 0.7885, 0.7667, 0.7387, 0.7806, 0.7258, 0.8003, 0.7819, 0.04403, 0.6457, 0.02888, 0.7047, 0.0, 0.6911, 0.01459, 0.6318, 0.8094, 0.3835, 0.837, 0.3387, 0.8165, 0.3901, 0.8207, 0.8367, 0.7932, 0.7885, 0.8003, 0.7819, 0.06387, 0.5908, 0.04403, 0.6457, 0.01459, 0.6318, 0.035, 0.5771, 0.783, 0.4232, 0.8094, 0.3835, 0.8165, 0.3901, 0.7968, 0.4361, 0.08763, 0.542, 0.06387, 0.5908, 0.035, 0.5771, 0.06043, 0.5292, 0.7586, 0.4562, 0.783, 0.4232, 0.7968, 0.4361, 0.7787, 0.4748, 0.7034, 0.5988, 0.6904, 0.5613, 0.7239, 0.5303, 0.7336, 0.5708, 0.05484, 0.06203, 0.08299, 0.0172, 0.09973, 0.02629, 0.07615, 0.0736, 0.721, 0.6419, 0.7034, 0.5988, 0.7336, 0.5708, 0.7466, 0.6182, 0.03105, 0.1139, 0.05484, 0.06203, 0.07615, 0.0736, 0.05611, 0.1275, 0.7423, 0.6892, 0.721, 0.6419, 0.7466, 0.6182, 0.7625, 0.6705, 0.01253, 0.1709, 0.03105, 0.1139, 0.05611, 0.1275, 0.04038, 0.186, 0.7667, 0.7387, 0.7423, 0.6892, 0.7625, 0.6705, 0.7806, 0.7258, 0.0, 0.2308, 0.01253, 0.1709, 0.04038, 0.186, 0.02956, 0.2468, 0.07615, 0.0736, 0.09973, 0.02629, 0.1196, 0.03407, 0.1014, 0.0835, 0.7466, 0.6182, 0.7336, 0.5708, 0.767, 0.5516, 0.7751, 0.6018, 0.05611, 0.1275, 0.07615, 0.0736, 0.1014, 0.0835, 0.08578, 0.1392, 0.7625, 0.6705, 0.7466, 0.6182, 0.7751, 0.6018, 0.7848, 0.6577, 0.04038, 0.186, 0.05611, 0.1275, 0.08578, 0.1392, 0.07335, 0.199, 0.7806, 0.7258, 0.7625, 0.6705, 0.7848, 0.6577, 0.796, 0.7169, 0.02956, 0.2468, 0.04038, 0.186, 0.07335, 0.199, 0.06456, 0.2606, 0.8003, 0.7819, 0.7806, 0.7258, 0.796, 0.7169, 0.8081, 0.7774, 0.02407, 0.3076, 0.02956, 0.2468, 0.06456, 0.2606, 0.05976, 0.3216, 0.8165, 0.3901, 0.837, 0.3387, 0.8244, 0.3946, 0.8207, 0.8367, 0.8003, 0.7819, 0.8081, 0.7774, 0.02413, 0.366, 0.02407, 0.3076, 0.05976, 0.3216, 0.05912, 0.3797, 0.7968, 0.4361, 0.8165, 0.3901, 0.8244, 0.3946, 0.8123, 0.4449, 0.02972, 0.4198, 0.02413, 0.366, 0.05912, 0.3797, 0.06268, 0.4327, 0.7787, 0.4748, 0.7968, 0.4361, 0.8123, 0.4449, 0.8011, 0.4877, 0.7336, 0.5708, 0.7239, 0.5303, 0.7611, 0.5089, 0.767, 0.5516, 0.05976, 0.3216, 0.06456, 0.2606, 0.1036, 0.2714, 0.09961, 0.3327, 0.8244, 0.3946, 0.837, 0.3387, 0.8327, 0.3969, 0.8207, 0.8367, 0.8081, 0.7774, 0.8165, 0.7751, 0.05912, 0.3797, 0.05976, 0.3216, 0.09961, 0.3327, 0.09821, 0.3906, 0.8123, 0.4449, 0.8244, 0.3946, 0.8327, 0.3969, 0.8286, 0.4494, 0.06268, 0.4327, 0.05912, 0.3797, 0.09821, 0.3906, 0.0995, 0.443, 0.8011, 0.4877, 0.8123, 0.4449, 0.8286, 0.4494, 0.8248, 0.4943, 0.767, 0.5516, 0.7611, 0.5089, 0.8006, 0.498, 0.8026, 0.5418, 0.1014, 0.0835, 0.1196, 0.03407, 0.1417, 0.04023, 0.1296, 0.09134, 0.7751, 0.6018, 0.767, 0.5516, 0.8026, 0.5418, 0.8053, 0.5935, 0.08578, 0.1392, 0.1014, 0.0835, 0.1296, 0.09134, 0.1189, 0.1484, 0.7848, 0.6577, 0.7751, 0.6018, 0.8053, 0.5935, 0.8086, 0.6511, 0.07335, 0.199, 0.08578, 0.1392, 0.1189, 0.1484, 0.1102, 0.2092, 0.796, 0.7169, 0.7848, 0.6577, 0.8086, 0.6511, 0.8124, 0.7124, 0.06456, 0.2606, 0.07335, 0.199, 0.1102, 0.2092, 0.1036, 0.2714, 0.8081, 0.7774, 0.796, 0.7169, 0.8124, 0.7124, 0.8165, 0.7751, 0.8053, 0.5935, 0.8026, 0.5418, 0.8388, 0.5418, 0.8361, 0.5935, 0.1189, 0.1484, 0.1296, 0.09134, 0.1596, 0.09683, 0.1542, 0.1549, 0.8086, 0.6511, 0.8053, 0.5935, 0.8361, 0.5935, 0.8328, 0.6511, 0.1102, 0.2092, 0.1189, 0.1484, 0.1542, 0.1549, 0.1494, 0.2164, 0.8124, 0.7124, 0.8086, 0.6511, 0.8328, 0.6511, 0.829, 0.7124, 0.1036, 0.2714, 0.1102, 0.2092, 0.1494, 0.2164, 0.1453, 0.2791, 0.8165, 0.7751, 0.8124, 0.7124, 0.829, 0.7124, 0.825, 0.7751, 0.09961, 0.3327, 0.1036, 0.2714, 0.1453, 0.2791, 0.1421, 0.3405, 0.8327, 0.3969, 0.837, 0.3387, 0.8412, 0.3969, 0.8207, 0.8367, 0.8165, 0.7751, 0.825, 0.7751, 0.09821, 0.3906, 0.09961, 0.3327, 0.1421, 0.3405, 0.1399, 0.3982, 0.8286, 0.4494, 0.8327, 0.3969, 0.8412, 0.3969, 0.8453, 0.4494, 0.0995, 0.443, 0.09821, 0.3906, 0.1399, 0.3982, 0.1388, 0.4502, 0.8248, 0.4943, 0.8286, 0.4494, 0.8453, 0.4494, 0.8491, 0.4943, 0.8026, 0.5418, 0.8006, 0.498, 0.8408, 0.498, 0.8388, 0.5418, 0.1296, 0.09134, 0.1417, 0.04023, 0.1653, 0.04455, 0.1596, 0.09683, 0.8207, 0.8367, 0.825, 0.7751, 0.8333, 0.7774, 0.1399, 0.3982, 0.1421, 0.3405, 0.1856, 0.3446, 0.1825, 0.4023, 0.8453, 0.4494, 0.8412, 0.3969, 0.8495, 0.3946, 0.8617, 0.4449, 0.1388, 0.4502, 0.1399, 0.3982, 0.1825, 0.4023, 0.1789, 0.454, 0.1653, 0.04455, 0.1711, 0.0, 0.1878, 0.001584, 0.1895, 0.04684, 0.1388, 0.4942, 0.1388, 0.4502, 0.1789, 0.454, 0.1749, 0.4977, 0.1596, 0.09683, 0.1653, 0.04455, 0.1895, 0.04684, 0.1904, 0.09976, 0.8361, 0.5935, 0.8388, 0.5418, 0.8744, 0.5516, 0.8663, 0.6018, 0.1542, 0.1549, 0.1596, 0.09683, 0.1904, 0.09976, 0.1904, 0.1583, 0.8328, 0.6511, 0.8361, 0.5935, 0.8663, 0.6018, 0.8566, 0.6577, 0.1494, 0.2164, 0.1542, 0.1549, 0.1904, 0.1583, 0.1896, 0.2202, 0.829, 0.7124, 0.8328, 0.6511, 0.8566, 0.6577, 0.8454, 0.7169, 0.1453, 0.2791, 0.1494, 0.2164, 0.1896, 0.2202, 0.188, 0.2831, 0.825, 0.7751, 0.829, 0.7124, 0.8454, 0.7169, 0.8333, 0.7774, 0.1421, 0.3405, 0.1453, 0.2791, 0.188, 0.2831, 0.1856, 0.3446, 0.8412, 0.3969, 0.837, 0.3387, 0.8495, 0.3946, 0.8566, 0.6577, 0.8663, 0.6018, 0.8948, 0.6182, 0.8789, 0.6705, 0.1896, 0.2202, 0.1904, 0.1583, 0.226, 0.1586, 0.2292, 0.2205, 0.8454, 0.7169, 0.8566, 0.6577, 0.8789, 0.6705, 0.8608, 0.7258, 0.188, 0.2831, 0.1896, 0.2202, 0.2292, 0.2205, 0.23, 0.2835, 0.8333, 0.7774, 0.8454, 0.7169, 0.8608, 0.7258, 0.8412, 0.7819, 0.1856, 0.3446, 0.188, 0.2831, 0.23, 0.2835, 0.2284, 0.3449, 0.8495, 0.3946, 0.837, 0.3387, 0.8574, 0.3901, 0.8207, 0.8367, 0.8333, 0.7774, 0.8412, 0.7819, 0.1825, 0.4023, 0.1856, 0.3446, 0.2284, 0.3449, 0.2245, 0.4026, 0.8617, 0.4449, 0.8495, 0.3946, 0.8574, 0.3901, 0.8771, 0.4361, 0.1789, 0.454, 0.1825, 0.4023, 0.2245, 0.4026, 0.2185, 0.4543, 0.8728, 0.4877, 0.8617, 0.4449, 0.8771, 0.4361, 0.8952, 0.4748, 0.1749, 0.4977, 0.1789, 0.454, 0.2185, 0.4543, 0.2105, 0.498, 0.1904, 0.09976, 0.1895, 0.04684, 0.2133, 0.04704, 0.2206, 0.1, 0.8663, 0.6018, 0.8744, 0.5516, 0.9079, 0.5708, 0.8948, 0.6182, 0.1904, 0.1583, 0.1904, 0.09976, 0.2206, 0.1, 0.226, 0.1586, 0.8771, 0.4361, 0.8574, 0.3901, 0.8645, 0.3835, 0.8909, 0.4232, 0.2185, 0.4543, 0.2245, 0.4026, 0.2643, 0.3993, 0.2559, 0.4511, 0.8952, 0.4748, 0.8771, 0.4361, 0.8909, 0.4232, 0.9153, 0.4562, 0.9079, 0.5708, 0.9175, 0.5303, 0.951, 0.5613, 0.938, 0.5988, 0.2206, 0.1, 0.2133, 0.04704, 0.2358, 0.04512, 0.2493, 0.09757, 0.8948, 0.6182, 0.9079, 0.5708, 0.938, 0.5988, 0.9204, 0.6419, 0.226, 0.1586, 0.2206, 0.1, 0.2493, 0.09757, 0.2597, 0.1557, 0.8789, 0.6705, 0.8948, 0.6182, 0.9204, 0.6419, 0.8991, 0.6892, 0.2292, 0.2205, 0.226, 0.1586, 0.2597, 0.1557, 0.2666, 0.2174, 0.8608, 0.7258, 0.8789, 0.6705, 0.8991, 0.6892, 0.8747, 0.7387, 0.23, 0.2835, 0.2292, 0.2205, 0.2666, 0.2174, 0.2697, 0.2801, 0.8412, 0.7819, 0.8608, 0.7258, 0.8747, 0.7387, 0.8482, 0.7885, 0.2284, 0.3449, 0.23, 0.2835, 0.2697, 0.2801, 0.2689, 0.3415, 0.8574, 0.3901, 0.837, 0.3387, 0.8645, 0.3835, 0.8207, 0.8367, 0.8412, 0.7819, 0.8482, 0.7885, 0.2245, 0.4026, 0.2284, 0.3449, 0.2689, 0.3415, 0.2643, 0.3993, 0.2666, 0.2174, 0.2597, 0.1557, 0.2902, 0.1498, 0.3005, 0.2108, 0.8747, 0.7387, 0.8991, 0.6892, 0.9162, 0.7129, 0.8865, 0.755, 0.2697, 0.2801, 0.2666, 0.2174, 0.3005, 0.2108, 0.3057, 0.2731, 0.8482, 0.7885, 0.8747, 0.7387, 0.8865, 0.755, 0.8542, 0.7968, 0.2689, 0.3415, 0.2697, 0.2801, 0.3057, 0.2731, 0.3056, 0.3344, 0.8645, 0.3835, 0.837, 0.3387, 0.8705, 0.3752, 0.8207, 0.8367, 0.8482, 0.7885, 0.8542, 0.7968, 0.2643, 0.3993, 0.2689, 0.3415, 0.3056, 0.3344, 0.3002, 0.3923, 0.8909, 0.4232, 0.8645, 0.3835, 0.8705, 0.3752, 0.9027, 0.4068, 0.2559, 0.4511, 0.2643, 0.3993, 0.3002, 0.3923, 0.2898, 0.4445, 0.9153, 0.4562, 0.8909, 0.4232, 0.9027, 0.4068, 0.9324, 0.4324, 0.938, 0.5988, 0.951, 0.5613, 0.9795, 0.6008, 0.9636, 0.6343, 0.2493, 0.09757, 0.2358, 0.04512, 0.2561, 0.04117, 0.2752, 0.09254, 0.9204, 0.6419, 0.938, 0.5988, 0.9636, 0.6343, 0.9422, 0.6722, 0.2597, 0.1557, 0.2493, 0.09757, 0.2752, 0.09254, 0.2902, 0.1498, 0.8991, 0.6892, 0.9204, 0.6419, 0.9422, 0.6722, 0.9162, 0.7129, 0.6109, 0.5593, 0.637, 0.6094, 0.6106, 0.6312, 0.5861, 0.5798, 0.9324, 0.4324, 0.9027, 0.4068, 0.912, 0.3876, 0.9459, 0.4045, 0.5804, 0.5164, 0.6109, 0.5593, 0.5861, 0.5798, 0.558, 0.5348, 0.2752, 0.09254, 0.2561, 0.04117, 0.2736, 0.03533, 0.2974, 0.08511, 0.9422, 0.6722, 0.9636, 0.6343, 0.9838, 0.6761, 0.9594, 0.7077, 0.2902, 0.1498, 0.2752, 0.09254, 0.2974, 0.08511, 0.3163, 0.1411, 0.9162, 0.7129, 0.9422, 0.6722, 0.9594, 0.7077, 0.9296, 0.7409, 0.3005, 0.2108, 0.2902, 0.1498, 0.3163, 0.1411, 0.3294, 0.2011, 0.8865, 0.755, 0.9162, 0.7129, 0.9296, 0.7409, 0.8957, 0.7743, 0.3057, 0.2731, 0.3005, 0.2108, 0.3294, 0.2011, 0.3364, 0.2628, 0.8542, 0.7968, 0.8865, 0.755, 0.8957, 0.7743, 0.859, 0.8066, 0.3056, 0.3344, 0.3057, 0.2731, 0.3364, 0.2628, 0.337, 0.3239, 0.8705, 0.3752, 0.837, 0.3387, 0.8752, 0.3654, 0.8207, 0.8367, 0.8542, 0.7968, 0.859, 0.8066, 0.637, 0.6094, 0.6577, 0.6649, 0.6307, 0.687, 0.6106, 0.6312, 0.9027, 0.4068, 0.8705, 0.3752, 0.8752, 0.3654, 0.912, 0.3876, 0.8957, 0.7743, 0.9296, 0.7409, 0.9389, 0.7719, 0.9021, 0.7956, 0.6456, 0.7451, 0.6547, 0.8033, 0.625, 0.8259, 0.6141, 0.7691, 0.859, 0.8066, 0.8957, 0.7743, 0.9021, 0.7956, 0.8622, 0.8175, 0.6307, 0.687, 0.6456, 0.7451, 0.6141, 0.7691, 0.5986, 0.7115, 0.8752, 0.3654, 0.837, 0.3387, 0.8785, 0.3545, 0.8207, 0.8367, 0.859, 0.8066, 0.8622, 0.8175, 0.6106, 0.6312, 0.6307, 0.687, 0.5986, 0.7115, 0.5791, 0.6552, 0.912, 0.3876, 0.8752, 0.3654, 0.8785, 0.3545, 0.9184, 0.3662, 0.5861, 0.5798, 0.6106, 0.6312, 0.5791, 0.6552, 0.5564, 0.6024, 0.9459, 0.4045, 0.912, 0.3876, 0.9184, 0.3662, 0.9552, 0.3734, 0.558, 0.5348, 0.5861, 0.5798, 0.5564, 0.6024, 0.5313, 0.5552, 0.9756, 0.4154, 0.9459, 0.4045, 0.9552, 0.3734, 0.9874, 0.3759, 0.5275, 0.498, 0.558, 0.5348, 0.5313, 0.5552, 0.5048, 0.5153, 0.3163, 0.1411, 0.2974, 0.08511, 0.315, 0.07556, 0.337, 0.1298, 0.9296, 0.7409, 0.9594, 0.7077, 0.9712, 0.7472, 0.9389, 0.7719, 0.6547, 0.8033, 0.6577, 0.8593, 0.6309, 0.8797, 0.625, 0.8259, 0.9552, 0.3734, 0.9184, 0.3662, 0.9216, 0.3435, 0.9599, 0.3405, 0.5313, 0.5552, 0.5564, 0.6024, 0.523, 0.6263, 0.5012, 0.5766, 0.9874, 0.3759, 0.9552, 0.3734, 0.9599, 0.3405, 0.9934, 0.334, 0.5048, 0.5153, 0.5313, 0.5552, 0.5012, 0.5766, 0.4792, 0.5335, 0.6309, 0.8797, 0.6316, 0.9283, 0.6061, 0.9465, 0.6009, 0.9011, 0.9389, 0.7719, 0.9712, 0.7472, 0.9772, 0.7892, 0.9436, 0.8049, 0.625, 0.8259, 0.6309, 0.8797, 0.6009, 0.9011, 0.5917, 0.8498, 0.9021, 0.7956, 0.9389, 0.7719, 0.9436, 0.8049, 0.9054, 0.8183, 0.6141, 0.7691, 0.625, 0.8259, 0.5917, 0.8498, 0.5787, 0.7945, 0.8622, 0.8175, 0.9021, 0.7956, 0.9054, 0.8183, 0.8639, 0.8291, 0.5986, 0.7115, 0.6141, 0.7691, 0.5787, 0.7945, 0.5625, 0.7373, 0.8785, 0.3545, 0.837, 0.3387, 0.8801, 0.3429, 0.8207, 0.8367, 0.8622, 0.8175, 0.8639, 0.8291, 0.5791, 0.6552, 0.5986, 0.7115, 0.5625, 0.7373, 0.5437, 0.6805, 0.9184, 0.3662, 0.8785, 0.3545, 0.8801, 0.3429, 0.9216, 0.3435, 0.5564, 0.6024, 0.5791, 0.6552, 0.5437, 0.6805, 0.523, 0.6263, 0.5787, 0.7945, 0.5917, 0.8498, 0.5559, 0.874, 0.5407, 0.8201, 0.8639, 0.8291, 0.9054, 0.8183, 0.9054, 0.8415, 0.8639, 0.8409, 0.5625, 0.7373, 0.5787, 0.7945, 0.5407, 0.8201, 0.5238, 0.7635, 0.8801, 0.3429, 0.837, 0.3387, 0.8801, 0.3311, 0.8207, 0.8367, 0.8639, 0.8291, 0.8639, 0.8409, 0.5437, 0.6805, 0.5625, 0.7373, 0.5238, 0.7635, 0.5057, 0.7062, 0.9216, 0.3435, 0.8801, 0.3429, 0.8801, 0.3311, 0.9216, 0.3204, 0.523, 0.6263, 0.5437, 0.6805, 0.5057, 0.7062, 0.4872, 0.6504, 0.9599, 0.3405, 0.9216, 0.3435, 0.9216, 0.3204, 0.9599, 0.3069, 0.5012, 0.5766, 0.523, 0.6263, 0.4872, 0.6504, 0.469, 0.5984, 0.9934, 0.334, 0.9599, 0.3405, 0.9599, 0.3069, 0.9934, 0.2912, 0.4792, 0.5335, 0.5012, 0.5766, 0.469, 0.5984, 0.4518, 0.552, 0.6009, 0.9011, 0.6061, 0.9465, 0.5787, 0.9651, 0.5687, 0.9229, 0.9436, 0.8049, 0.9772, 0.7892, 0.9772, 0.8319, 0.9436, 0.8385, 0.5917, 0.8498, 0.6009, 0.9011, 0.5687, 0.9229, 0.5559, 0.874, 0.9054, 0.8183, 0.9436, 0.8049, 0.9436, 0.8385, 0.9054, 0.8415, 0.469, 0.5984, 0.4872, 0.6504, 0.4504, 0.674, 0.4359, 0.6196, 0.9934, 0.2912, 0.9599, 0.3069, 0.9552, 0.2739, 0.9874, 0.2493, 0.4518, 0.552, 0.469, 0.5984, 0.4359, 0.6196, 0.4237, 0.5701, 0.5687, 0.9229, 0.5787, 0.9651, 0.5505, 0.9831, 0.5356, 0.9441, 0.4363, 0.5132, 0.4518, 0.552, 0.4237, 0.5701, 0.4141, 0.5273, 0.5559, 0.874, 0.5687, 0.9229, 0.5356, 0.9441, 0.5191, 0.8975, 0.9054, 0.8415, 0.9436, 0.8385, 0.9389, 0.8714, 0.9021, 0.8642, 0.5407, 0.8201, 0.5559, 0.874, 0.5191, 0.8975, 0.5016, 0.8452, 0.8639, 0.8409, 0.9054, 0.8415, 0.9021, 0.8642, 0.8622, 0.8525, 0.5238, 0.7635, 0.5407, 0.8201, 0.5016, 0.8452, 0.4839, 0.789, 0.8801, 0.3311, 0.837, 0.3387, 0.8785, 0.3196, 0.8207, 0.8367, 0.8639, 0.8409, 0.8622, 0.8525, 0.5057, 0.7062, 0.5238, 0.7635, 0.4839, 0.789, 0.4666, 0.7312, 0.9216, 0.3204, 0.8801, 0.3311, 0.8785, 0.3196, 0.9184, 0.2977, 0.4872, 0.6504, 0.5057, 0.7062, 0.4666, 0.7312, 0.4504, 0.674, 0.9599, 0.3069, 0.9216, 0.3204, 0.9184, 0.2977, 0.9552, 0.2739, 0.8622, 0.8525, 0.9021, 0.8642, 0.8957, 0.8856, 0.859, 0.8634, 0.4839, 0.789, 0.5016, 0.8452, 0.4629, 0.8686, 0.4445, 0.8129, 0.8785, 0.3196, 0.837, 0.3387, 0.8752, 0.3087, 0.8207, 0.8367, 0.8622, 0.8525, 0.859, 0.8634, 0.4666, 0.7312, 0.4839, 0.789, 0.4445, 0.8129, 0.428, 0.7547, 0.9184, 0.2977, 0.8785, 0.3196, 0.8752, 0.3087, 0.912, 0.2763, 0.4504, 0.674, 0.4666, 0.7312, 0.428, 0.7547, 0.414, 0.6961, 0.9552, 0.2739, 0.9184, 0.2977, 0.912, 0.2763, 0.9459, 0.2429, 0.4359, 0.6196, 0.4504, 0.674, 0.414, 0.6961, 0.4031, 0.6395, 0.9874, 0.2493, 0.9552, 0.2739, 0.9459, 0.2429, 0.9756, 0.2098, 0.4237, 0.5701, 0.4359, 0.6196, 0.4031, 0.6395, 0.3958, 0.587, 0.5356, 0.9441, 0.5505, 0.9831, 0.5226, 1.0, 0.5028, 0.964, 0.4141, 0.5273, 0.4237, 0.5701, 0.3958, 0.587, 0.3922, 0.5406, 0.5191, 0.8975, 0.5356, 0.9441, 0.5028, 0.964, 0.4826, 0.9196, 0.9021, 0.8642, 0.9389, 0.8714, 0.9296, 0.9025, 0.8957, 0.8856, 0.5016, 0.8452, 0.5191, 0.8975, 0.4826, 0.9196, 0.4629, 0.8686, 0.3958, 0.587, 0.4031, 0.6395, 0.3719, 0.6572, 0.3693, 0.6021, 1.0, 0.1782, 0.9756, 0.2098, 0.9585, 0.1742, 0.9799, 0.1363, 0.3922, 0.5406, 0.3958, 0.587, 0.3693, 0.6021, 0.3714, 0.5525, 0.4826, 0.9196, 0.5028, 0.964, 0.4716, 0.9817, 0.448, 0.9393, 0.8957, 0.8856, 0.9296, 0.9025, 0.9162, 0.9304, 0.8865, 0.9048, 0.4629, 0.8686, 0.4826, 0.9196, 0.448, 0.9393, 0.4262, 0.8896, 0.859, 0.8634, 0.8957, 0.8856, 0.8865, 0.9048, 0.8542, 0.8732, 0.4445, 0.8129, 0.4629, 0.8686, 0.4262, 0.8896, 0.407, 0.8343, 0.8752, 0.3087, 0.837, 0.3387, 0.8705, 0.2988, 0.8207, 0.8367, 0.859, 0.8634, 0.8542, 0.8732, 0.428, 0.7547, 0.4445, 0.8129, 0.407, 0.8343, 0.3912, 0.7756, 0.912, 0.2763, 0.8752, 0.3087, 0.8705, 0.2988, 0.9027, 0.257, 0.414, 0.6961, 0.428, 0.7547, 0.3912, 0.7756, 0.3793, 0.7158, 0.9459, 0.2429, 0.912, 0.2763, 0.9027, 0.257, 0.9324, 0.215, 0.4031, 0.6395, 0.414, 0.6961, 0.3793, 0.7158, 0.3719, 0.6572, 0.9756, 0.2098, 0.9459, 0.2429, 0.9324, 0.215, 0.9585, 0.1742, 0.8705, 0.2988, 0.837, 0.3387, 0.8645, 0.2905, 0.8207, 0.8367, 0.8542, 0.8732, 0.8482, 0.8815, 0.3912, 0.7756, 0.407, 0.8343, 0.3729, 0.8522, 0.3577, 0.7932, 0.9027, 0.257, 0.8705, 0.2988, 0.8645, 0.2905, 0.8909, 0.2407, 0.3793, 0.7158, 0.3912, 0.7756, 0.3577, 0.7932, 0.3478, 0.7324, 0.9324, 0.215, 0.9027, 0.257, 0.8909, 0.2407, 0.9153, 0.1912, 0.3719, 0.6572, 0.3793, 0.7158, 0.3478, 0.7324, 0.3436, 0.6722, 0.9585, 0.1742, 0.9324, 0.215, 0.9153, 0.1912, 0.9367, 0.144, 0.3693, 0.6021, 0.3719, 0.6572, 0.3436, 0.6722, 0.3451, 0.6148, 0.9799, 0.1363, 0.9585, 0.1742, 0.9367, 0.144, 0.9542, 0.1008, 0.9162, 0.9304, 0.9422, 0.9489, 0.9204, 0.9792, 0.8991, 0.9542, 0.448, 0.9393, 0.4716, 0.9817, 0.4432, 0.9967, 0.4165, 0.956, 0.8865, 0.9048, 0.9162, 0.9304, 0.8991, 0.9542, 0.8747, 0.9212, 0.4262, 0.8896, 0.448, 0.9393, 0.4165, 0.956, 0.3927, 0.9072, 0.8542, 0.8732, 0.8865, 0.9048, 0.8747, 0.9212, 0.8482, 0.8815, 0.407, 0.8343, 0.4262, 0.8896, 0.3927, 0.9072, 0.3729, 0.8522, 0.9542, 0.1008, 0.9367, 0.144, 0.9111, 0.1202, 0.9241, 0.07285, 0.4199, 0.4808, 0.3918, 0.4359, 0.4131, 0.4244, 0.4367, 0.4717, 0.9673, 0.06332, 0.9542, 0.1008, 0.9241, 0.07285, 0.9338, 0.03228, 0.8747, 0.9212, 0.8991, 0.9542, 0.8789, 0.9728, 0.8608, 0.934, 0.3927, 0.9072, 0.4165, 0.956, 0.3893, 0.9688, 0.3638, 0.9208, 0.8482, 0.8815, 0.8747, 0.9212, 0.8608, 0.934, 0.8412, 0.8881, 0.3729, 0.8522, 0.3927, 0.9072, 0.3638, 0.9208, 0.3434, 0.8662, 0.8645, 0.2905, 0.837, 0.3387, 0.8574, 0.2839, 0.8207, 0.8367, 0.8482, 0.8815, 0.8412, 0.8881, 0.3577, 0.7932, 0.3729, 0.8522, 0.3434, 0.8662, 0.3288, 0.8069, 0.8909, 0.2407, 0.8645, 0.2905, 0.8574, 0.2839, 0.8771, 0.2278, 0.3495, 0.3271, 0.337, 0.2672, 0.3665, 0.2511, 0.3773, 0.3119, 0.9153, 0.1912, 0.8909, 0.2407, 0.8771, 0.2278, 0.8952, 0.1725, 0.368, 0.384, 0.3495, 0.3271, 0.3773, 0.3119, 0.3931, 0.3704, 0.9367, 0.144, 0.9153, 0.1912, 0.8952, 0.1725, 0.9111, 0.1202, 0.3918, 0.4359, 0.368, 0.384, 0.3931, 0.3704, 0.4131, 0.4244, 0.3665, 0.2511, 0.361, 0.1904, 0.3967, 0.1764, 0.4015, 0.2374, 0.8771, 0.2278, 0.8574, 0.2839, 0.8495, 0.2794, 0.8617, 0.219, 0.3773, 0.3119, 0.3665, 0.2511, 0.4015, 0.2374, 0.4103, 0.299, 0.8952, 0.1725, 0.8771, 0.2278, 0.8617, 0.219, 0.8728, 0.1597, 0.3931, 0.3704, 0.3773, 0.3119, 0.4103, 0.299, 0.4227, 0.3588, 0.9111, 0.1202, 0.8952, 0.1725, 0.8728, 0.1597, 0.8826, 0.1039, 0.4131, 0.4244, 0.3931, 0.3704, 0.4227, 0.3588, 0.4383, 0.4145, 0.9241, 0.07285, 0.9111, 0.1202, 0.8826, 0.1039, 0.8906, 0.05361, 0.4367, 0.4717, 0.4131, 0.4244, 0.4383, 0.4145, 0.4565, 0.4639, 0.9338, 0.03228, 0.9241, 0.07285, 0.8906, 0.05361, 0.8966, 0.0109, 0.8608, 0.934, 0.8789, 0.9728, 0.8566, 0.9857, 0.8454, 0.9429, 0.3611, 0.132, 0.3667, 0.07818, 0.3996, 0.06524, 0.3961, 0.1182, 0.8412, 0.8881, 0.8608, 0.934, 0.8454, 0.9429, 0.8333, 0.8926, 0.361, 0.1904, 0.3611, 0.132, 0.3961, 0.1182, 0.3967, 0.1764, 0.8574, 0.2839, 0.837, 0.3387, 0.8495, 0.2794, 0.8207, 0.8367, 0.8412, 0.8881, 0.8333, 0.8926, 0.4565, 0.4639, 0.4383, 0.4145, 0.4665, 0.4066, 0.4786, 0.4577, 0.8966, 0.0109, 0.8906, 0.05361, 0.8551, 0.0438, 0.8571, 0.0, 0.8454, 0.9429, 0.8566, 0.9857, 0.8328, 0.9922, 0.829, 0.9474, 0.3961, 0.1182, 0.3996, 0.06524, 0.4365, 0.05499, 0.4352, 0.1074, 0.8333, 0.8926, 0.8454, 0.9429, 0.829, 0.9474, 0.825, 0.8949, 0.3967, 0.1764, 0.3961, 0.1182, 0.4352, 0.1074, 0.4366, 0.1653, 0.8495, 0.2794, 0.837, 0.3387, 0.8412, 0.2771, 0.8207, 0.8367, 0.8333, 0.8926, 0.825, 0.8949, 0.4015, 0.2374, 0.3967, 0.1764, 0.4366, 0.1653, 0.4406, 0.2265, 0.8617, 0.219, 0.8495, 0.2794, 0.8412, 0.2771, 0.8453, 0.2145, 0.4103, 0.299, 0.4015, 0.2374, 0.4406, 0.2265, 0.4471, 0.2888, 0.8728, 0.1597, 0.8617, 0.219, 0.8453, 0.2145, 0.8491, 0.1531, 0.4227, 0.3588, 0.4103, 0.299, 0.4471, 0.2888, 0.4559, 0.3496, 0.8826, 0.1039, 0.8728, 0.1597, 0.8491, 0.1531, 0.8524, 0.09551, 0.4383, 0.4145, 0.4227, 0.3588, 0.4559, 0.3496, 0.4665, 0.4066, 0.8906, 0.05361, 0.8826, 0.1039, 0.8524, 0.09551, 0.8551, 0.0438, 0.8453, 0.2145, 0.8412, 0.2771, 0.8327, 0.2771, 0.8286, 0.2145, 0.4471, 0.2888, 0.4406, 0.2265, 0.4823, 0.2189, 0.4864, 0.2816, 0.8491, 0.1531, 0.8453, 0.2145, 0.8286, 0.2145, 0.8248, 0.1531, 0.4559, 0.3496, 0.4471, 0.2888, 0.4864, 0.2816, 0.4912, 0.3431, 0.8524, 0.09551, 0.8491, 0.1531, 0.8248, 0.1531, 0.8215, 0.09551, 0.4665, 0.4066, 0.4559, 0.3496, 0.4912, 0.3431, 0.4966, 0.4011, 0.8551, 0.0438, 0.8524, 0.09551, 0.8215, 0.09551, 0.8188, 0.0438, 0.4786, 0.4577, 0.4665, 0.4066, 0.4966, 0.4011, 0.5023, 0.4534, 0.8571, 0.0, 0.8551, 0.0438, 0.8188, 0.0438, 0.8168, 5.742e-08, 0.829, 0.9474, 0.8328, 0.9922, 0.8086, 0.9922, 0.8124, 0.9474, 0.4352, 0.1074, 0.4365, 0.05499, 0.4757, 0.04782, 0.4768, 0.09974, 0.825, 0.8949, 0.829, 0.9474, 0.8124, 0.9474, 0.8165, 0.8949, 0.4366, 0.1653, 0.4352, 0.1074, 0.4768, 0.09974, 0.479, 0.1575, 0.8412, 0.2771, 0.837, 0.3387, 0.8327, 0.2771, 0.8207, 0.8367, 0.825, 0.8949, 0.8165, 0.8949, 0.4406, 0.2265, 0.4366, 0.1653, 0.479, 0.1575, 0.4823, 0.2189, 0.4757, 0.04782, 0.4757, 0.003734, 0.5119, 0.0002927, 0.5159, 0.04399, 0.5081, 0.498, 0.5023, 0.4534, 0.5264, 0.4511, 0.5247, 0.4964, 0.4768, 0.09974, 0.4757, 0.04782, 0.5159, 0.04399, 0.5195, 0.09568, 0.8165, 0.8949, 0.8124, 0.9474, 0.796, 0.9429, 0.8081, 0.8926, 0.479, 0.1575, 0.4768, 0.09974, 0.5195, 0.09568, 0.5225, 0.1534, 0.8327, 0.2771, 0.837, 0.3387, 0.8244, 0.2794, 0.8207, 0.8367, 0.8165, 0.8949, 0.8081, 0.8926, 0.4823, 0.2189, 0.479, 0.1575, 0.5225, 0.1534, 0.5249, 0.2149, 0.8286, 0.2145, 0.8327, 0.2771, 0.8244, 0.2794, 0.8123, 0.219, 0.4864, 0.2816, 0.4823, 0.2189, 0.5249, 0.2149, 0.5266, 0.2778, 0.8248, 0.1531, 0.8286, 0.2145, 0.8123, 0.219, 0.8011, 0.1597, 0.4912, 0.3431, 0.4864, 0.2816, 0.5266, 0.2778, 0.5274, 0.3397, 0.8215, 0.09551, 0.8248, 0.1531, 0.8011, 0.1597, 0.7913, 0.1039, 0.4966, 0.4011, 0.4912, 0.3431, 0.5274, 0.3397, 0.5273, 0.3982, 0.8188, 0.0438, 0.8215, 0.09551, 0.7913, 0.1039, 0.7833, 0.05361, 0.5023, 0.4534, 0.4966, 0.4011, 0.5273, 0.3982, 0.5264, 0.4511, 0.5266, 0.2778, 0.5249, 0.2149, 0.5669, 0.2145, 0.5661, 0.2774, 0.8011, 0.1597, 0.8123, 0.219, 0.7968, 0.2278, 0.7787, 0.1725, 0.5274, 0.3397, 0.5266, 0.2778, 0.5661, 0.2774, 0.563, 0.3394, 0.7913, 0.1039, 0.8011, 0.1597, 0.7787, 0.1725, 0.7628, 0.1202, 0.5273, 0.3982, 0.5274, 0.3397, 0.563, 0.3394, 0.5576, 0.398, 0.7833, 0.05361, 0.7913, 0.1039, 0.7628, 0.1202, 0.7498, 0.07285, 0.5264, 0.4511, 0.5273, 0.3982, 0.5576, 0.398, 0.5502, 0.4509, 0.5159, 0.04399, 0.5119, 0.0002927, 0.5475, 0.0, 0.5555, 0.04367, 0.796, 0.9429, 0.7848, 0.9857, 0.7625, 0.9728, 0.7806, 0.934, 0.5195, 0.09568, 0.5159, 0.04399, 0.5555, 0.04367, 0.5615, 0.09534, 0.8081, 0.8926, 0.796, 0.9429, 0.7806, 0.934, 0.8003, 0.8881, 0.5225, 0.1534, 0.5195, 0.09568, 0.5615, 0.09534, 0.5654, 0.153, 0.8244, 0.2794, 0.837, 0.3387, 0.8165, 0.2839, 0.8207, 0.8367, 0.8081, 0.8926, 0.8003, 0.8881, 0.5249, 0.2149, 0.5225, 0.1534, 0.5654, 0.153, 0.5669, 0.2145, 0.8123, 0.219, 0.8244, 0.2794, 0.8165, 0.2839, 0.7968, 0.2278, 0.7806, 0.934, 0.7625, 0.9728, 0.7423, 0.9542, 0.7667, 0.9212, 0.5615, 0.09534, 0.5555, 0.04367, 0.5929, 0.04685, 0.6012, 0.09872, 0.8003, 0.8881, 0.7806, 0.934, 0.7667, 0.9212, 0.7932, 0.8815, 0.5654, 0.153, 0.5615, 0.09534, 0.6012, 0.09872, 0.6059, 0.1565, 0.8165, 0.2839, 0.837, 0.3387, 0.8094, 0.2905, 0.8207, 0.8367, 0.8003, 0.8881, 0.7932, 0.8815, 0.5669, 0.2145, 0.5654, 0.153, 0.6059, 0.1565, 0.6067, 0.2179, 0.7968, 0.2278, 0.8165, 0.2839, 0.8094, 0.2905, 0.783, 0.2407, 0.5661, 0.2774, 0.5669, 0.2145, 0.6067, 0.2179, 0.6036, 0.2806, 0.7787, 0.1725, 0.7968, 0.2278, 0.783, 0.2407, 0.7586, 0.1912, 0.563, 0.3394, 0.5661, 0.2774, 0.6036, 0.2806, 0.5967, 0.3422, 0.7628, 0.1202, 0.7787, 0.1725, 0.7586, 0.1912, 0.7372, 0.144, 0.5576, 0.398, 0.563, 0.3394, 0.5967, 0.3422, 0.5862, 0.4004, 0.7498, 0.07285, 0.7628, 0.1202, 0.7372, 0.144, 0.7197, 0.1008, 0.5502, 0.4509, 0.5576, 0.398, 0.5862, 0.4004, 0.5727, 0.4528, 0.7401, 0.03228, 0.7498, 0.07285, 0.7197, 0.1008, 0.7066, 0.06332, 0.5967, 0.3422, 0.6036, 0.2806, 0.6374, 0.2872, 0.6271, 0.3482, 0.7372, 0.144, 0.7586, 0.1912, 0.7415, 0.215, 0.7154, 0.1742, 0.5862, 0.4004, 0.5967, 0.3422, 0.6271, 0.3482, 0.6122, 0.4054, 0.7197, 0.1008, 0.7372, 0.144, 0.7154, 0.1742, 0.694, 0.1363, 0.5727, 0.4528, 0.5862, 0.4004, 0.6122, 0.4054, 0.5931, 0.4568, 0.7066, 0.06332, 0.7197, 0.1008, 0.694, 0.1363, 0.6782, 0.1028, 0.7667, 0.9212, 0.7423, 0.9542, 0.7252, 0.9304, 0.7549, 0.9048, 0.6012, 0.09872, 0.5929, 0.04685, 0.6267, 0.05343, 0.6372, 0.1057, 0.7932, 0.8815, 0.7667, 0.9212, 0.7549, 0.9048, 0.7872, 0.8732, 0.6059, 0.1565, 0.6012, 0.09872, 0.6372, 0.1057, 0.6425, 0.1636, 0.8094, 0.2905, 0.837, 0.3387, 0.8034, 0.2988, 0.8207, 0.8367, 0.7932, 0.8815, 0.7872, 0.8732, 0.6067, 0.2179, 0.6059, 0.1565, 0.6425, 0.1636, 0.6426, 0.2249, 0.783, 0.2407, 0.8094, 0.2905, 0.8034, 0.2988, 0.7712, 0.257, 0.6036, 0.2806, 0.6067, 0.2179, 0.6426, 0.2249, 0.6374, 0.2872, 0.7586, 0.1912, 0.783, 0.2407, 0.7712, 0.257, 0.7415, 0.215, 0.7872, 0.8732, 0.7549, 0.9048, 0.7457, 0.8856, 0.7824, 0.8634, 0.3288, 0.8331, 0.3082, 0.8885, 0.2818, 0.8668, 0.3019, 0.8109, 0.8034, 0.2988, 0.837, 0.3387, 0.7987, 0.3087, 0.8207, 0.8367, 0.7872, 0.8732, 0.7824, 0.8634, 0.6426, 0.2249, 0.6425, 0.1636, 0.6739, 0.1741, 0.6734, 0.2352, 0.7712, 0.257, 0.8034, 0.2988, 0.7987, 0.3087, 0.7619, 0.2763, 0.6374, 0.2872, 0.6426, 0.2249, 0.6734, 0.2352, 0.6664, 0.2969, 0.7415, 0.215, 0.7712, 0.257, 0.7619, 0.2763, 0.728, 0.2429, 0.6271, 0.3482, 0.6374, 0.2872, 0.6664, 0.2969, 0.6532, 0.3569, 0.7154, 0.1742, 0.7415, 0.215, 0.728, 0.2429, 0.6983, 0.2098, 0.6122, 0.4054, 0.6271, 0.3482, 0.6532, 0.3569, 0.6343, 0.4129, 0.694, 0.1363, 0.7154, 0.1742, 0.6983, 0.2098, 0.6739, 0.1782, 0.5931, 0.4568, 0.6122, 0.4054, 0.6343, 0.4129, 0.6105, 0.4626, 0.2821, 0.9387, 0.2515, 0.9816, 0.2292, 0.9632, 0.2572, 0.9182, 0.7549, 0.9048, 0.7252, 0.9304, 0.7118, 0.9025, 0.7457, 0.8856, 0.3082, 0.8885, 0.2821, 0.9387, 0.2572, 0.9182, 0.2818, 0.8668, 0.6983, 0.2098, 0.728, 0.2429, 0.7187, 0.2739, 0.6865, 0.2493, 0.6343, 0.4129, 0.6532, 0.3569, 0.6739, 0.3681, 0.6519, 0.4224, 0.2292, 0.9632, 0.1987, 1.0, 0.1759, 0.9827, 0.2025, 0.9428, 0.7118, 0.9025, 0.682, 0.9134, 0.6702, 0.8739, 0.7025, 0.8714, 0.2572, 0.9182, 0.2292, 0.9632, 0.2025, 0.9428, 0.2276, 0.8956, 0.7457, 0.8856, 0.7118, 0.9025, 0.7025, 0.8714, 0.7393, 0.8642, 0.2818, 0.8668, 0.2572, 0.9182, 0.2276, 0.8956, 0.2503, 0.8428, 0.7824, 0.8634, 0.7457, 0.8856, 0.7393, 0.8642, 0.7792, 0.8525, 0.3019, 0.8109, 0.2818, 0.8668, 0.2503, 0.8428, 0.2698, 0.7865, 0.7987, 0.3087, 0.837, 0.3387, 0.7954, 0.3196, 0.8207, 0.8367, 0.7824, 0.8634, 0.7792, 0.8525, 0.3168, 0.7528, 0.3019, 0.8109, 0.2698, 0.7865, 0.2853, 0.7288, 0.7619, 0.2763, 0.7987, 0.3087, 0.7954, 0.3196, 0.7555, 0.2977, 0.3259, 0.6946, 0.3168, 0.7528, 0.2853, 0.7288, 0.2962, 0.672, 0.728, 0.2429, 0.7619, 0.2763, 0.7555, 0.2977, 0.7187, 0.2739, 0.3288, 0.6387, 0.3259, 0.6946, 0.2962, 0.672, 0.3021, 0.6183, 0.2698, 0.7865, 0.2503, 0.8428, 0.2149, 0.8175, 0.2337, 0.7607, 0.7954, 0.3196, 0.837, 0.3387, 0.7938, 0.3311, 0.8207, 0.8367, 0.7792, 0.8525, 0.7775, 0.8409, 0.2853, 0.7288, 0.2698, 0.7865, 0.2337, 0.7607, 0.2499, 0.7035, 0.7555, 0.2977, 0.7954, 0.3196, 0.7938, 0.3311, 0.7523, 0.3204, 0.2962, 0.672, 0.2853, 0.7288, 0.2499, 0.7035, 0.2628, 0.6482, 0.7187, 0.2739, 0.7555, 0.2977, 0.7523, 0.3204, 0.714, 0.3069, 0.3021, 0.6183, 0.2962, 0.672, 0.2628, 0.6482, 0.2721, 0.5968, 0.6865, 0.2493, 0.7187, 0.2739, 0.714, 0.3069, 0.6805, 0.2912, 0.3028, 0.5697, 0.3021, 0.6183, 0.2721, 0.5968, 0.2772, 0.5514, 0.2025, 0.9428, 0.1759, 0.9827, 0.1504, 0.9644, 0.1724, 0.9213, 0.7025, 0.8714, 0.6702, 0.8739, 0.6642, 0.8319, 0.6978, 0.8385, 0.2276, 0.8956, 0.2025, 0.9428, 0.1724, 0.9213, 0.1942, 0.8717, 0.7393, 0.8642, 0.7025, 0.8714, 0.6978, 0.8385, 0.736, 0.8415, 0.2503, 0.8428, 0.2276, 0.8956, 0.1942, 0.8717, 0.2149, 0.8175, 0.7792, 0.8525, 0.7393, 0.8642, 0.736, 0.8415, 0.7775, 0.8409, 0.2772, 0.5514, 0.2721, 0.5968, 0.2399, 0.5751, 0.2499, 0.5329, 0.1724, 0.9213, 0.1504, 0.9644, 0.123, 0.9459, 0.1402, 0.8996, 0.6978, 0.8385, 0.6642, 0.8319, 0.6642, 0.7892, 0.6978, 0.8049, 0.1942, 0.8717, 0.1724, 0.9213, 0.1402, 0.8996, 0.1584, 0.8475, 0.736, 0.8415, 0.6978, 0.8385, 0.6978, 0.8049, 0.736, 0.8183, 0.2149, 0.8175, 0.1942, 0.8717, 0.1584, 0.8475, 0.1769, 0.7918, 0.7775, 0.8409, 0.736, 0.8415, 0.736, 0.8183, 0.7775, 0.8291, 0.2337, 0.7607, 0.2149, 0.8175, 0.1769, 0.7918, 0.1949, 0.7345, 0.7938, 0.3311, 0.837, 0.3387, 0.7938, 0.3429, 0.8207, 0.8367, 0.7775, 0.8409, 0.7775, 0.8291, 0.2499, 0.7035, 0.2337, 0.7607, 0.1949, 0.7345, 0.2119, 0.6778, 0.7523, 0.3204, 0.7938, 0.3311, 0.7938, 0.3429, 0.7523, 0.3435, 0.2628, 0.6482, 0.2499, 0.7035, 0.2119, 0.6778, 0.227, 0.624, 0.714, 0.3069, 0.7523, 0.3204, 0.7523, 0.3435, 0.714, 0.3405, 0.2721, 0.5968, 0.2628, 0.6482, 0.227, 0.624, 0.2399, 0.5751, 0.6805, 0.2912, 0.714, 0.3069, 0.714, 0.3405, 0.6805, 0.334])
me_sphere.materials.append(mat_material_001)
me_sphere.use_remesh_preserve_volume = False
me_sphere.use_remesh_preserve_attributes = False
me_sphere.use_mirror_vertex_groups = False
me_sphere.update()

# ---- objects
ob_point = bpy.data.objects.new('Point', light_point)
ob_sphere = bpy.data.objects.new('Sphere', me_sphere)
ob_lamp = bpy.data.objects.new('Lamp', light_lamp)
ob_camera = bpy.data.objects.new('Camera', cam_camera)

# ---- transforms, parenting, visibility, modifiers, constraints
ob_point.location = (-1.004, -0.9144, -5.544)
ob_point.lineart.crease_threshold = 0.0
ob_sphere.location = (0.0, 0.0, 0.0)
ob_sphere.lineart.crease_threshold = 0.0
ob_lamp.location = (4.076, 1.005, 5.904)
ob_lamp.rotation_euler = (0.6503, 0.05522, 1.866)
ob_lamp.lock_rotations_4d = False
ob_lamp.empty_display_type = 'ARROWS'
ob_lamp.color = (0.0, 0.0, 0.0, 0.0)
ob_lamp.lineart.crease_threshold = 0.0
ob_camera.location = (7.481, -6.508, 5.344)
ob_camera.rotation_euler = (1.109, 0.0, 0.8149)
ob_camera.lock_rotations_4d = False
ob_camera.empty_display_type = 'ARROWS'
ob_camera.color = (0.0, 0.0, 0.0, 0.0)
ob_camera.display_type = 'WIRE'
ob_camera.lineart.crease_threshold = 0.0

# ---- collection membership
col_collection_1.objects.link(ob_point)
col_collection_1.objects.link(ob_sphere)
col_collection_1.objects.link(ob_lamp)
col_collection_1.objects.link(ob_camera)

# ---- scene / render settings (as saved in the file)
scene.camera = ob_camera
scene.frame_start = 1; scene.frame_end = 250; scene.frame_set(1)
scene.render.engine = 'BLENDER_EEVEE_NEXT'
scene.render.resolution_percentage = 50
scene.render.dither_intensity = 0.0
scene.cycles.use_denoising = False
scene.cycles.samples = 128
scene.cycles.sampling_pattern = 'TABULATED_SOBOL'
scene.cycles.use_adaptive_sampling = False
scene.cycles.use_light_tree = False
scene.cycles.blur_glossy = 0.0
scene.cycles.sample_clamp_indirect = 0.0
scene.view_settings.view_transform = 'Standard'
bpy.context.view_layer.update()
